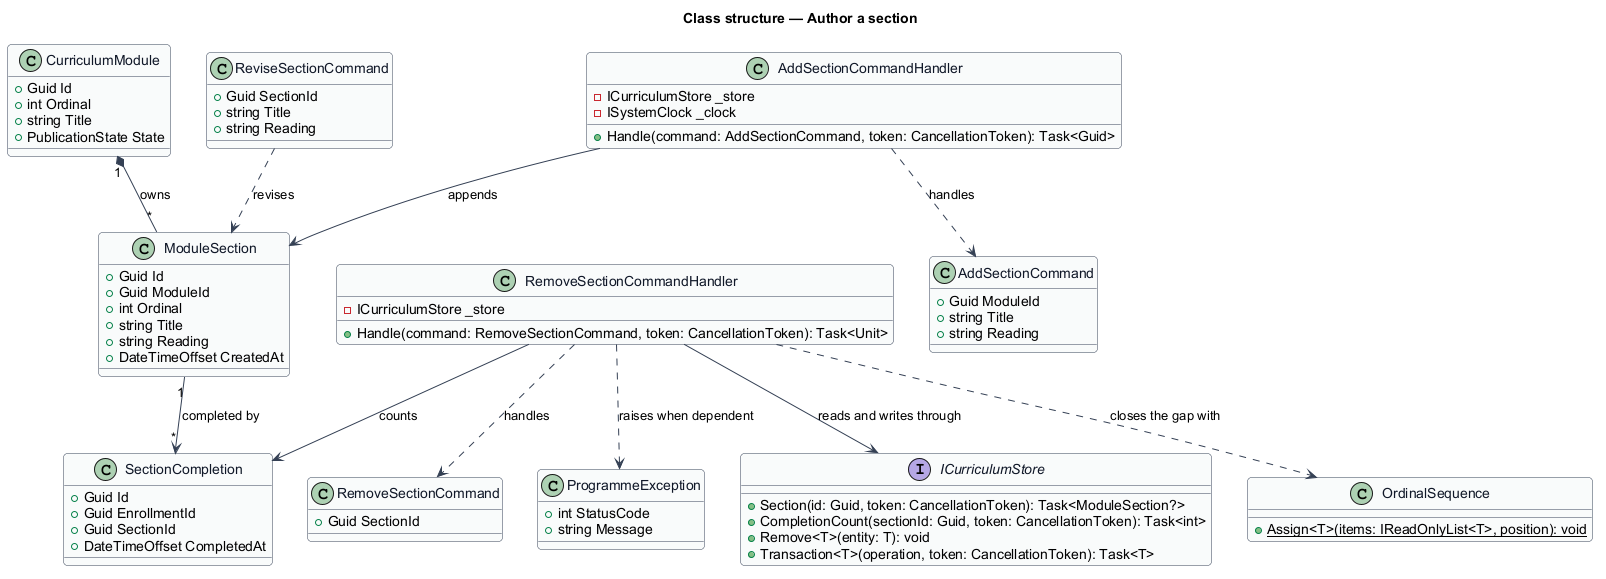

The diagram above was rendered by PlantUML. Its source (embedded in the PNG):
@startuml
skinparam backgroundColor #FFFFFF
skinparam shadowing false
skinparam roundcorner 8
skinparam defaultFontName Arial
skinparam ArrowColor #344054
skinparam class {
  BorderColor #344054
  FontColor #101828
  BackgroundColor #F9FAFB
}
title Class structure — Author a section

class CurriculumModule {
  +Guid Id
  +int Ordinal
  +string Title
  +PublicationState State
}

class ModuleSection {
  +Guid Id
  +Guid ModuleId
  +int Ordinal
  +string Title
  +string Reading
  +DateTimeOffset CreatedAt
}

class SectionCompletion {
  +Guid Id
  +Guid EnrollmentId
  +Guid SectionId
  +DateTimeOffset CompletedAt
}

class AddSectionCommand {
  +Guid ModuleId
  +string Title
  +string Reading
}

class AddSectionCommandHandler {
  -ICurriculumStore _store
  -ISystemClock _clock
  +Handle(command: AddSectionCommand, token: CancellationToken): Task<Guid>
}

class ReviseSectionCommand {
  +Guid SectionId
  +string Title
  +string Reading
}

class RemoveSectionCommand {
  +Guid SectionId
}

class RemoveSectionCommandHandler {
  -ICurriculumStore _store
  +Handle(command: RemoveSectionCommand, token: CancellationToken): Task<Unit>
}

class ProgrammeException {
  +int StatusCode
  +string Message
}

interface ICurriculumStore {
  +Section(id: Guid, token: CancellationToken): Task<ModuleSection?>
  +CompletionCount(sectionId: Guid, token: CancellationToken): Task<int>
  +Remove<T>(entity: T): void
  +Transaction<T>(operation, token: CancellationToken): Task<T>
}

class OrdinalSequence {
  +{static} Assign<T>(items: IReadOnlyList<T>, position): void
}

CurriculumModule "1" *-- "*" ModuleSection : owns
ModuleSection "1" --> "*" SectionCompletion : completed by
AddSectionCommandHandler ..> AddSectionCommand : handles
AddSectionCommandHandler --> ModuleSection : appends
RemoveSectionCommandHandler ..> RemoveSectionCommand : handles
RemoveSectionCommandHandler --> SectionCompletion : counts
RemoveSectionCommandHandler ..> ProgrammeException : raises when dependent
RemoveSectionCommandHandler ..> OrdinalSequence : closes the gap with
RemoveSectionCommandHandler --> ICurriculumStore : reads and writes through
ReviseSectionCommand ..> ModuleSection : revises
@enduml